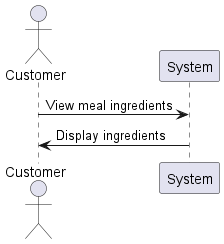

The diagram above was rendered by PlantUML. Its source (embedded in the PNG):
@startuml
actor Customer
Customer -> System: View meal ingredients
System -> Customer: Display ingredients
@enduml